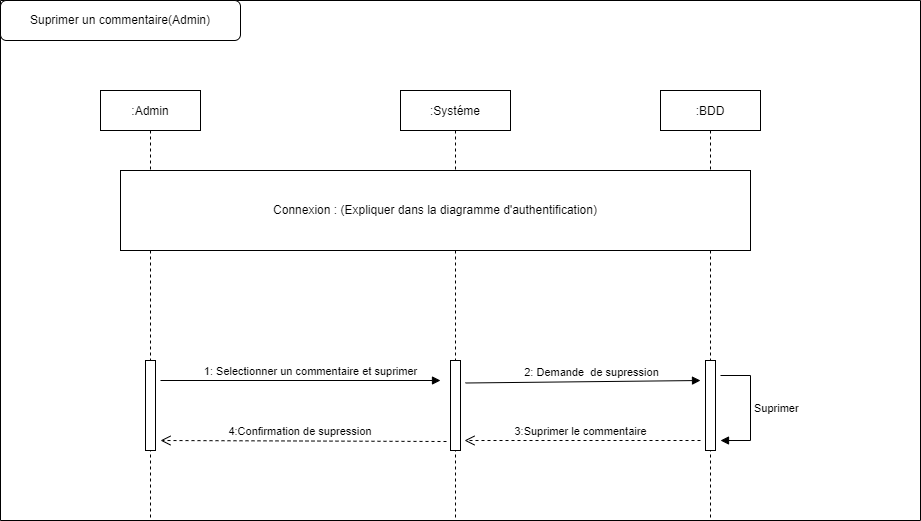

The diagram above was exported from draw.io. Its source (the exported page's mxGraphModel, read from the mxfile embedded in the PNG):
<mxGraphModel dx="2272" dy="1965" grid="1" gridSize="10" guides="1" tooltips="1" connect="1" arrows="1" fold="1" page="1" pageScale="1" pageWidth="850" pageHeight="1100" math="0" shadow="0">
  <root>
    <mxCell id="0" />
    <mxCell id="1" parent="0" />
    <mxCell id="3nuBFxr9cyL0pnOWT2aG-1" value=":Admin" style="shape=umlLifeline;perimeter=lifelinePerimeter;container=1;collapsible=0;recursiveResize=0;rounded=0;shadow=0;strokeWidth=1;" parent="1" vertex="1">
      <mxGeometry x="20" y="50" width="100" height="430" as="geometry" />
    </mxCell>
    <mxCell id="IY64AKm8uEVP8tR7BLwD-67" value="" style="html=1;points=[];perimeter=orthogonalPerimeter;" vertex="1" parent="3nuBFxr9cyL0pnOWT2aG-1">
      <mxGeometry x="45" y="270" width="10" height="90" as="geometry" />
    </mxCell>
    <mxCell id="3nuBFxr9cyL0pnOWT2aG-5" value=":Systéme" style="shape=umlLifeline;perimeter=lifelinePerimeter;container=1;collapsible=0;recursiveResize=0;rounded=0;shadow=0;strokeWidth=1;" parent="1" vertex="1">
      <mxGeometry x="320" y="50" width="110" height="430" as="geometry" />
    </mxCell>
    <mxCell id="IY64AKm8uEVP8tR7BLwD-1" value=":BDD" style="shape=umlLifeline;perimeter=lifelinePerimeter;container=1;collapsible=0;recursiveResize=0;rounded=0;shadow=0;strokeWidth=1;" vertex="1" parent="1">
      <mxGeometry x="580" y="50" width="100" height="430" as="geometry" />
    </mxCell>
    <mxCell id="IY64AKm8uEVP8tR7BLwD-69" value="" style="html=1;points=[];perimeter=orthogonalPerimeter;" vertex="1" parent="IY64AKm8uEVP8tR7BLwD-1">
      <mxGeometry x="45" y="270" width="10" height="90" as="geometry" />
    </mxCell>
    <mxCell id="IY64AKm8uEVP8tR7BLwD-71" value="" style="swimlane;startSize=0;" vertex="1" parent="1">
      <mxGeometry x="-80" y="-40" width="920" height="520" as="geometry" />
    </mxCell>
    <mxCell id="IY64AKm8uEVP8tR7BLwD-72" value="Suprimer un commentaire(Admin)" style="rounded=1;whiteSpace=wrap;html=1;" vertex="1" parent="IY64AKm8uEVP8tR7BLwD-71">
      <mxGeometry width="240" height="40" as="geometry" />
    </mxCell>
    <mxCell id="IY64AKm8uEVP8tR7BLwD-75" value="Connexion : (Expliquer dans la diagramme d'authentification)" style="rounded=0;whiteSpace=wrap;html=1;" vertex="1" parent="IY64AKm8uEVP8tR7BLwD-71">
      <mxGeometry x="120" y="170" width="630" height="80" as="geometry" />
    </mxCell>
    <mxCell id="IY64AKm8uEVP8tR7BLwD-70" value="" style="html=1;points=[];perimeter=orthogonalPerimeter;" vertex="1" parent="IY64AKm8uEVP8tR7BLwD-71">
      <mxGeometry x="450" y="360" width="10" height="90" as="geometry" />
    </mxCell>
    <mxCell id="IY64AKm8uEVP8tR7BLwD-77" value="1: Selectionner un commentaire et suprimer" style="html=1;verticalAlign=bottom;endArrow=block;rounded=0;" edge="1" parent="IY64AKm8uEVP8tR7BLwD-71">
      <mxGeometry x="0.0714" width="80" relative="1" as="geometry">
        <mxPoint x="160" y="380" as="sourcePoint" />
        <mxPoint x="440" y="380" as="targetPoint" />
        <mxPoint as="offset" />
      </mxGeometry>
    </mxCell>
    <mxCell id="IY64AKm8uEVP8tR7BLwD-78" value="2: Demande&amp;nbsp; de supression" style="html=1;verticalAlign=bottom;endArrow=block;rounded=0;exitX=1.5;exitY=0.25;exitDx=0;exitDy=0;exitPerimeter=0;" edge="1" parent="IY64AKm8uEVP8tR7BLwD-71" source="IY64AKm8uEVP8tR7BLwD-70">
      <mxGeometry x="0.0714" width="80" relative="1" as="geometry">
        <mxPoint x="420" y="380" as="sourcePoint" />
        <mxPoint x="700" y="380" as="targetPoint" />
        <mxPoint as="offset" />
      </mxGeometry>
    </mxCell>
    <mxCell id="IY64AKm8uEVP8tR7BLwD-80" value="3:Suprimer le commentaire" style="html=1;verticalAlign=bottom;endArrow=open;dashed=1;endSize=8;rounded=0;entryX=1.4;entryY=0.889;entryDx=0;entryDy=0;entryPerimeter=0;" edge="1" parent="IY64AKm8uEVP8tR7BLwD-71" target="IY64AKm8uEVP8tR7BLwD-70">
      <mxGeometry x="0.0169" relative="1" as="geometry">
        <mxPoint x="700" y="440" as="sourcePoint" />
        <mxPoint x="620" y="440" as="targetPoint" />
        <mxPoint as="offset" />
      </mxGeometry>
    </mxCell>
    <mxCell id="IY64AKm8uEVP8tR7BLwD-119" value="Suprimer" style="edgeStyle=orthogonalEdgeStyle;html=1;align=left;spacingLeft=2;endArrow=block;rounded=0;entryX=1.5;entryY=0.889;entryDx=0;entryDy=0;entryPerimeter=0;" edge="1" target="IY64AKm8uEVP8tR7BLwD-69" parent="IY64AKm8uEVP8tR7BLwD-71">
      <mxGeometry relative="1" as="geometry">
        <mxPoint x="720" y="375" as="sourcePoint" />
        <Array as="points">
          <mxPoint x="750" y="375" />
          <mxPoint x="750" y="440" />
        </Array>
        <mxPoint x="725" y="395" as="targetPoint" />
      </mxGeometry>
    </mxCell>
    <mxCell id="IY64AKm8uEVP8tR7BLwD-83" value="4:Confirmation de supression&amp;nbsp;" style="html=1;verticalAlign=bottom;endArrow=open;dashed=1;endSize=8;rounded=0;exitX=-0.4;exitY=0.9;exitDx=0;exitDy=0;exitPerimeter=0;" edge="1" parent="1" source="IY64AKm8uEVP8tR7BLwD-70">
      <mxGeometry x="0.0169" relative="1" as="geometry">
        <mxPoint x="346" y="400" as="sourcePoint" />
        <mxPoint x="80" y="400" as="targetPoint" />
        <mxPoint as="offset" />
      </mxGeometry>
    </mxCell>
  </root>
</mxGraphModel>